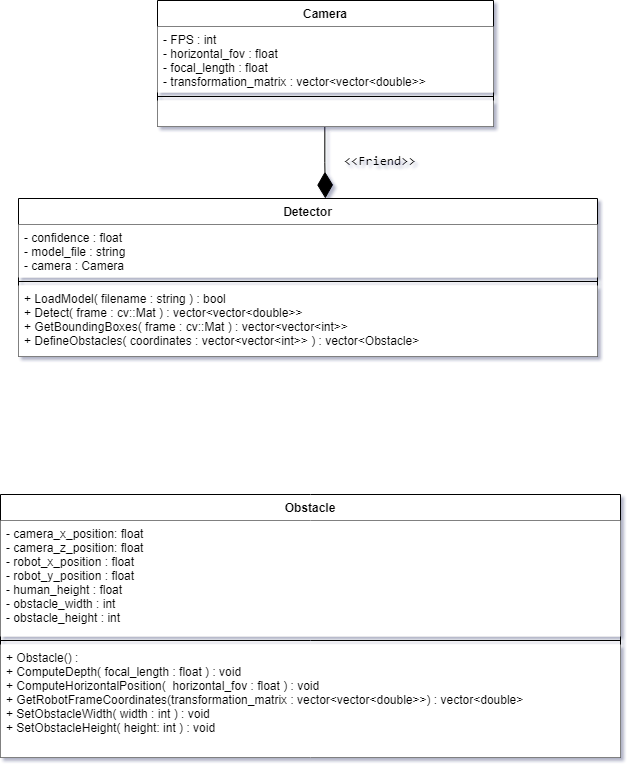

The diagram above was exported from draw.io. Its source (the exported page's mxGraphModel, read from the mxfile embedded in the PNG):
<mxGraphModel dx="1360" dy="802" grid="0" gridSize="10" guides="1" tooltips="1" connect="1" arrows="1" fold="1" page="1" pageScale="1" pageWidth="850" pageHeight="1100" math="0" shadow="0">
  <root>
    <mxCell id="0" />
    <mxCell id="1" parent="0" />
    <mxCell id="pNfdYxtGNDYe5JsOjlpJ-38" value="" style="endArrow=diamondThin;endFill=1;endSize=24;html=1;rounded=0;edgeStyle=orthogonalEdgeStyle;entryX=0.53;entryY=0;entryDx=0;entryDy=0;entryPerimeter=0;exitX=0.498;exitY=0.987;exitDx=0;exitDy=0;exitPerimeter=0;" parent="1" source="NV935oTgikTMs2wkTuY5-6" target="pNfdYxtGNDYe5JsOjlpJ-39" edge="1">
      <mxGeometry width="160" relative="1" as="geometry">
        <mxPoint x="467" y="196" as="sourcePoint" />
        <mxPoint x="527.5" y="226" as="targetPoint" />
      </mxGeometry>
    </mxCell>
    <mxCell id="pNfdYxtGNDYe5JsOjlpJ-39" value="Detector" style="swimlane;fontStyle=1;align=center;verticalAlign=top;childLayout=stackLayout;horizontal=1;startSize=26;horizontalStack=0;resizeParent=1;resizeParentMax=0;resizeLast=0;collapsible=1;marginBottom=0;" parent="1" vertex="1">
      <mxGeometry x="202" y="257" width="579" height="158" as="geometry" />
    </mxCell>
    <mxCell id="pNfdYxtGNDYe5JsOjlpJ-40" value="- confidence : float&#10;- model_file : string&#10;- camera : Camera" style="text;strokeColor=none;fillColor=#FFFFFF;align=left;verticalAlign=top;spacingLeft=4;spacingRight=4;overflow=hidden;rotatable=0;points=[[0,0.5],[1,0.5]];portConstraint=eastwest;" parent="pNfdYxtGNDYe5JsOjlpJ-39" vertex="1">
      <mxGeometry y="26" width="579" height="53" as="geometry" />
    </mxCell>
    <mxCell id="pNfdYxtGNDYe5JsOjlpJ-41" value="" style="line;strokeWidth=1;fillColor=none;align=left;verticalAlign=middle;spacingTop=-1;spacingLeft=3;spacingRight=3;rotatable=0;labelPosition=right;points=[];portConstraint=eastwest;" parent="pNfdYxtGNDYe5JsOjlpJ-39" vertex="1">
      <mxGeometry y="79" width="579" height="8" as="geometry" />
    </mxCell>
    <mxCell id="pNfdYxtGNDYe5JsOjlpJ-42" value="+ LoadModel( filename : string ) : bool&#10;+ Detect( frame : cv::Mat ) : vector&lt;vector&lt;double&gt;&gt;&#10;+ GetBoundingBoxes( frame : cv::Mat ) : vector&lt;vector&lt;int&gt;&gt;&#10;+ DefineObstacles( coordinates : vector&lt;vector&lt;int&gt;&gt; ) : vector&lt;Obstacle&gt;" style="text;strokeColor=none;fillColor=#FFFFFF;align=left;verticalAlign=top;spacingLeft=4;spacingRight=4;overflow=hidden;rotatable=0;points=[[0,0.5],[1,0.5]];portConstraint=eastwest;" parent="pNfdYxtGNDYe5JsOjlpJ-39" vertex="1">
      <mxGeometry y="87" width="579" height="71" as="geometry" />
    </mxCell>
    <mxCell id="pNfdYxtGNDYe5JsOjlpJ-52" value="Obstacle" style="swimlane;fontStyle=1;align=center;verticalAlign=top;childLayout=stackLayout;horizontal=1;startSize=26;horizontalStack=0;resizeParent=1;resizeParentMax=0;resizeLast=0;collapsible=1;marginBottom=0;" parent="1" vertex="1">
      <mxGeometry x="184" y="553" width="620" height="263" as="geometry" />
    </mxCell>
    <mxCell id="pNfdYxtGNDYe5JsOjlpJ-53" value="- camera_x_position: float&#10;- camera_z_position: float&#10;- robot_x_position : float&#10;- robot_y_position : float&#10;- human_height : float&#10;- obstacle_width : int&#10;- obstacle_height : int" style="text;strokeColor=none;fillColor=#FFFFFF;align=left;verticalAlign=top;spacingLeft=4;spacingRight=4;overflow=hidden;rotatable=0;points=[[0,0.5],[1,0.5]];portConstraint=eastwest;" parent="pNfdYxtGNDYe5JsOjlpJ-52" vertex="1">
      <mxGeometry y="26" width="620" height="116" as="geometry" />
    </mxCell>
    <mxCell id="pNfdYxtGNDYe5JsOjlpJ-54" value="" style="line;strokeWidth=1;fillColor=none;align=left;verticalAlign=middle;spacingTop=-1;spacingLeft=3;spacingRight=3;rotatable=0;labelPosition=right;points=[];portConstraint=eastwest;" parent="pNfdYxtGNDYe5JsOjlpJ-52" vertex="1">
      <mxGeometry y="142" width="620" height="8" as="geometry" />
    </mxCell>
    <mxCell id="pNfdYxtGNDYe5JsOjlpJ-55" value="+ Obstacle() : &#10;+ ComputeDepth( focal_length : float ) : void&#10;+ ComputeHorizontalPosition(  horizontal_fov : float ) : void&#10;+ GetRobotFrameCoordinates(transformation_matrix : vector&lt;vector&lt;double&gt;&gt;) : vector&lt;double&gt;&#10;+ SetObstacleWidth( width : int ) : void&#10;+ SetObstacleHeight( height: int ) : void&#10;" style="text;strokeColor=none;fillColor=#FFFFFF;align=left;verticalAlign=top;spacingLeft=4;spacingRight=4;overflow=hidden;rotatable=0;points=[[0,0.5],[1,0.5]];portConstraint=eastwest;" parent="pNfdYxtGNDYe5JsOjlpJ-52" vertex="1">
      <mxGeometry y="150" width="620" height="113" as="geometry" />
    </mxCell>
    <mxCell id="NV935oTgikTMs2wkTuY5-2" value="&lt;pre style=&quot;margin-top: 0px ; padding: 12px ; border: 0px ; font-stretch: inherit ; line-height: 1.30769 ; font-size: 13px ; vertical-align: baseline ; box-sizing: inherit ; width: auto ; max-height: 600px ; overflow: auto ; border-radius: 5px ; overflow-wrap: normal ; text-align: left&quot;&gt;&lt;code style=&quot;margin: 0px ; padding: 0px ; border: 0px ; font-style: inherit ; font-variant: inherit ; font-weight: inherit ; font-stretch: inherit ; line-height: inherit ; vertical-align: baseline ; box-sizing: inherit ; background-color: transparent ; border-radius: 0px&quot;&gt;  &amp;lt;&amp;lt;Friend&amp;gt;&amp;gt;&lt;br/&gt;&lt;/code&gt;&lt;/pre&gt;&lt;div&gt;&lt;code style=&quot;margin: 0px ; padding: 0px ; border: 0px ; font-style: inherit ; font-variant: inherit ; font-weight: inherit ; font-stretch: inherit ; line-height: inherit ; vertical-align: baseline ; box-sizing: inherit ; background-color: transparent ; border-radius: 0px&quot;&gt;&lt;br&gt;&lt;/code&gt;&lt;/div&gt;" style="text;html=1;align=center;verticalAlign=middle;resizable=0;points=[];autosize=1;strokeColor=none;fillColor=none;" parent="1" vertex="1">
      <mxGeometry x="496" y="197" width="120" height="72" as="geometry" />
    </mxCell>
    <mxCell id="NV935oTgikTMs2wkTuY5-3" value="Camera" style="swimlane;fontStyle=1;align=center;verticalAlign=top;childLayout=stackLayout;horizontal=1;startSize=26;horizontalStack=0;resizeParent=1;resizeParentMax=0;resizeLast=0;collapsible=1;marginBottom=0;fillColor=#FFFFFF;" parent="1" vertex="1">
      <mxGeometry x="341" y="59" width="336" height="126" as="geometry" />
    </mxCell>
    <mxCell id="NV935oTgikTMs2wkTuY5-4" value="- FPS : int&#10;- horizontal_fov : float&#10;- focal_length : float&#10;- transformation_matrix : vector&lt;vector&lt;double&gt;&gt;&#10;" style="text;align=left;verticalAlign=top;spacingLeft=4;spacingRight=4;overflow=hidden;rotatable=0;points=[[0,0.5],[1,0.5]];portConstraint=eastwest;fillColor=#FFFFFF;" parent="NV935oTgikTMs2wkTuY5-3" vertex="1">
      <mxGeometry y="26" width="336" height="66" as="geometry" />
    </mxCell>
    <mxCell id="NV935oTgikTMs2wkTuY5-5" value="" style="line;strokeWidth=1;fillColor=none;align=left;verticalAlign=middle;spacingTop=-1;spacingLeft=3;spacingRight=3;rotatable=0;labelPosition=right;points=[];portConstraint=eastwest;" parent="NV935oTgikTMs2wkTuY5-3" vertex="1">
      <mxGeometry y="92" width="336" height="8" as="geometry" />
    </mxCell>
    <mxCell id="NV935oTgikTMs2wkTuY5-6" value=" " style="text;strokeColor=none;fillColor=#FFFFFF;align=left;verticalAlign=top;spacingLeft=4;spacingRight=4;overflow=hidden;rotatable=0;points=[[0,0.5],[1,0.5]];portConstraint=eastwest;" parent="NV935oTgikTMs2wkTuY5-3" vertex="1">
      <mxGeometry y="100" width="336" height="26" as="geometry" />
    </mxCell>
  </root>
</mxGraphModel>